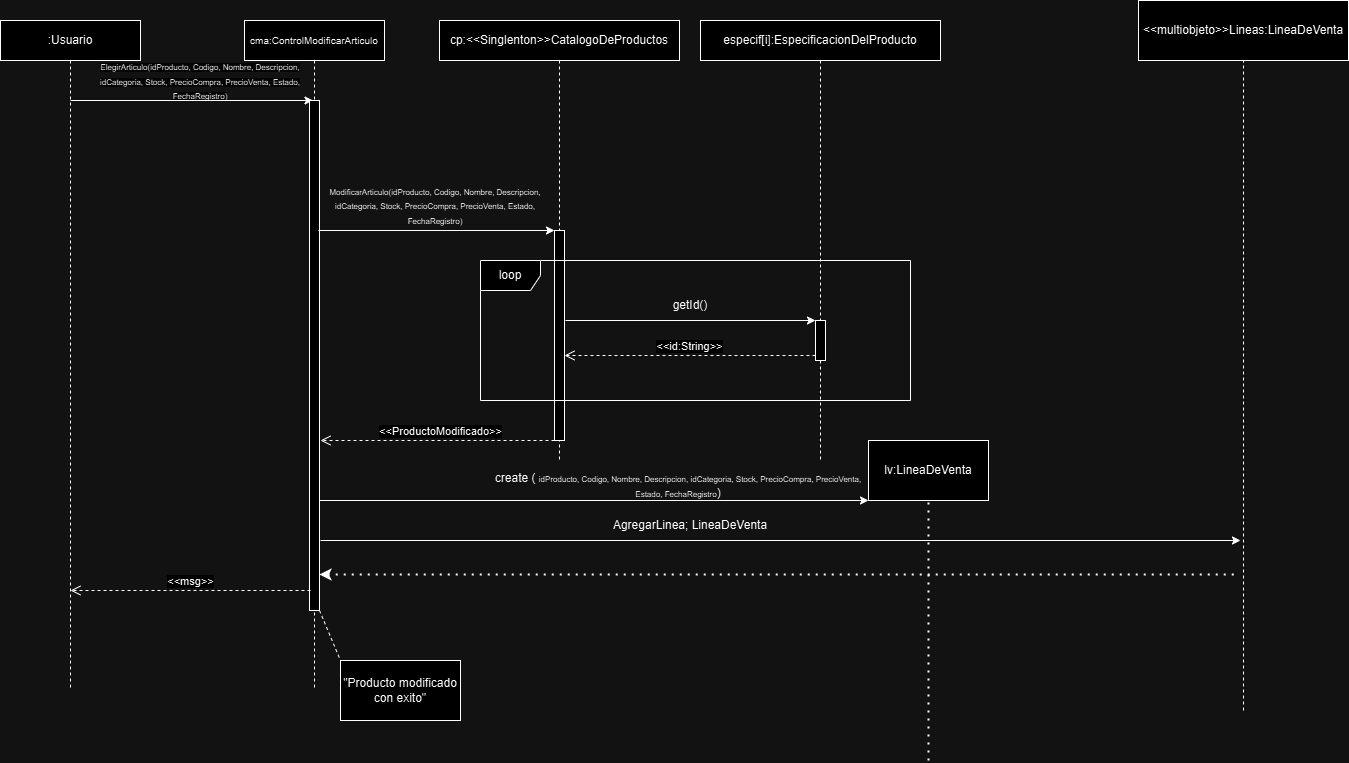

The diagram above was exported from draw.io. Its source (the exported page's mxGraphModel, read from the mxfile embedded in the PNG):
<mxGraphModel dx="880" dy="468" grid="1" gridSize="10" guides="1" tooltips="1" connect="1" arrows="1" fold="1" page="1" pageScale="1" pageWidth="827" pageHeight="1169" math="0" shadow="0">
  <root>
    <mxCell id="0" />
    <mxCell id="1" parent="0" />
    <mxCell id="5CbflXHtAjJklXGs6wVC-1" value="&lt;font style=&quot;font-size: 8px;&quot;&gt;&lt;span style=&quot;color: rgb(0, 0, 0); font-family: Helvetica; font-style: normal; font-variant-ligatures: normal; font-variant-caps: normal; font-weight: 400; letter-spacing: normal; orphans: 2; text-align: center; text-indent: 0px; text-transform: none; widows: 2; word-spacing: 0px; -webkit-text-stroke-width: 0px; white-space: normal; background-color: rgb(251, 251, 251); text-decoration-thickness: initial; text-decoration-style: initial; text-decoration-color: initial; float: none; display: inline !important;&quot;&gt;ElegirArticulo(&lt;/span&gt;&lt;span style=&quot;forced-color-adjust: none; color: rgb(0, 0, 0); font-family: Helvetica; font-style: normal; font-variant-ligatures: normal; font-variant-caps: normal; font-weight: 400; letter-spacing: normal; orphans: 2; text-indent: 0px; text-transform: none; widows: 2; word-spacing: 0px; -webkit-text-stroke-width: 0px; white-space: normal; background-color: rgb(251, 251, 251); text-decoration-thickness: initial; text-decoration-style: initial; text-decoration-color: initial; text-align: start;&quot;&gt;&lt;font style=&quot;forced-color-adjust: none; font-size: 8px;&quot; face=&quot;Helvetica&quot;&gt;idProducto, Codigo, Nombre, Descripcion, idCategoria, Stock, PrecioCompra, PrecioVenta, Estado, FechaRegistro&lt;/font&gt;&lt;/span&gt;&lt;span style=&quot;color: rgb(0, 0, 0); font-family: Helvetica; font-style: normal; font-variant-ligatures: normal; font-variant-caps: normal; font-weight: 400; letter-spacing: normal; orphans: 2; text-align: center; text-indent: 0px; text-transform: none; widows: 2; word-spacing: 0px; -webkit-text-stroke-width: 0px; white-space: normal; background-color: rgb(251, 251, 251); text-decoration-thickness: initial; text-decoration-style: initial; text-decoration-color: initial; float: none; display: inline !important;&quot;&gt;)&lt;/span&gt;&lt;/font&gt;&lt;div style=&quot;font-size: 8px;&quot;&gt;&lt;br&gt;&lt;/div&gt;" style="text;html=1;align=center;verticalAlign=middle;whiteSpace=wrap;rounded=0;" parent="1" vertex="1">
      <mxGeometry x="110" y="60" width="240" height="70" as="geometry" />
    </mxCell>
    <mxCell id="5CbflXHtAjJklXGs6wVC-2" value="" style="endArrow=classic;html=1;rounded=0;entryX=0.25;entryY=0;entryDx=0;entryDy=0;" parent="1" edge="1">
      <mxGeometry width="50" height="50" relative="1" as="geometry">
        <mxPoint x="100" y="110" as="sourcePoint" />
        <mxPoint x="342.5" y="110" as="targetPoint" />
      </mxGeometry>
    </mxCell>
    <mxCell id="5CbflXHtAjJklXGs6wVC-3" value=":Usuario" style="shape=umlLifeline;perimeter=lifelinePerimeter;whiteSpace=wrap;html=1;container=1;dropTarget=0;collapsible=0;recursiveResize=0;outlineConnect=0;portConstraint=eastwest;newEdgeStyle={&quot;curved&quot;:0,&quot;rounded&quot;:0};" parent="1" vertex="1">
      <mxGeometry x="30" y="30" width="140" height="670" as="geometry" />
    </mxCell>
    <mxCell id="5CbflXHtAjJklXGs6wVC-4" value="&lt;font style=&quot;font-size: 10px;&quot;&gt;cma:ControlModificar&lt;span style=&quot;background-color: initial;&quot;&gt;Articulo&lt;/span&gt;&lt;/font&gt;" style="shape=umlLifeline;perimeter=lifelinePerimeter;whiteSpace=wrap;html=1;container=1;dropTarget=0;collapsible=0;recursiveResize=0;outlineConnect=0;portConstraint=eastwest;newEdgeStyle={&quot;curved&quot;:0,&quot;rounded&quot;:0};" parent="1" vertex="1">
      <mxGeometry x="274" y="30" width="140" height="670" as="geometry" />
    </mxCell>
    <mxCell id="5CbflXHtAjJklXGs6wVC-5" value="" style="html=1;points=[[0,0,0,0,5],[0,1,0,0,-5],[1,0,0,0,5],[1,1,0,0,-5]];perimeter=orthogonalPerimeter;outlineConnect=0;targetShapes=umlLifeline;portConstraint=eastwest;newEdgeStyle={&quot;curved&quot;:0,&quot;rounded&quot;:0};" parent="5CbflXHtAjJklXGs6wVC-4" vertex="1">
      <mxGeometry x="65" y="80" width="10" height="510" as="geometry" />
    </mxCell>
    <mxCell id="5CbflXHtAjJklXGs6wVC-6" value="cp:&amp;lt;&amp;lt;Singlenton&amp;gt;&amp;gt;CatalogoDeProductos" style="shape=umlLifeline;perimeter=lifelinePerimeter;whiteSpace=wrap;html=1;container=1;dropTarget=0;collapsible=0;recursiveResize=0;outlineConnect=0;portConstraint=eastwest;newEdgeStyle={&quot;curved&quot;:0,&quot;rounded&quot;:0};size=40;" parent="1" vertex="1">
      <mxGeometry x="469" y="30" width="240" height="440" as="geometry" />
    </mxCell>
    <mxCell id="5CbflXHtAjJklXGs6wVC-7" value="" style="html=1;points=[[0,0,0,0,5],[0,1,0,0,-5],[1,0,0,0,5],[1,1,0,0,-5]];perimeter=orthogonalPerimeter;outlineConnect=0;targetShapes=umlLifeline;portConstraint=eastwest;newEdgeStyle={&quot;curved&quot;:0,&quot;rounded&quot;:0};" parent="5CbflXHtAjJklXGs6wVC-6" vertex="1">
      <mxGeometry x="115" y="210" width="10" height="210" as="geometry" />
    </mxCell>
    <mxCell id="5CbflXHtAjJklXGs6wVC-8" value="" style="endArrow=classic;html=1;rounded=0;" parent="5CbflXHtAjJklXGs6wVC-6" target="5CbflXHtAjJklXGs6wVC-7" edge="1">
      <mxGeometry width="50" height="50" relative="1" as="geometry">
        <mxPoint x="-121" y="210" as="sourcePoint" />
        <mxPoint x="51" y="210" as="targetPoint" />
      </mxGeometry>
    </mxCell>
    <mxCell id="5CbflXHtAjJklXGs6wVC-9" value="&lt;font style=&quot;font-size: 8px;&quot;&gt;ModificarArticulo(i&lt;span style=&quot;text-align: start;&quot;&gt;&lt;font style=&quot;&quot;&gt;dProducto, Codigo, Nombre, Descripcion, idCategoria, Stock, PrecioCompra, PrecioVenta, Estado, FechaRegistro&lt;/font&gt;&lt;/span&gt;)&lt;/font&gt;" style="text;html=1;align=center;verticalAlign=middle;whiteSpace=wrap;rounded=0;" parent="1" vertex="1">
      <mxGeometry x="350" y="200" width="230" height="30" as="geometry" />
    </mxCell>
    <mxCell id="5CbflXHtAjJklXGs6wVC-10" value="especif[i]:EspecificacionDelProducto" style="shape=umlLifeline;perimeter=lifelinePerimeter;whiteSpace=wrap;html=1;container=1;dropTarget=0;collapsible=0;recursiveResize=0;outlineConnect=0;portConstraint=eastwest;newEdgeStyle={&quot;curved&quot;:0,&quot;rounded&quot;:0};size=40;" parent="1" vertex="1">
      <mxGeometry x="730" y="30" width="240" height="440" as="geometry" />
    </mxCell>
    <mxCell id="5CbflXHtAjJklXGs6wVC-11" value="" style="html=1;points=[[0,0,0,0,5],[0,1,0,0,-5],[1,0,0,0,5],[1,1,0,0,-5]];perimeter=orthogonalPerimeter;outlineConnect=0;targetShapes=umlLifeline;portConstraint=eastwest;newEdgeStyle={&quot;curved&quot;:0,&quot;rounded&quot;:0};fillColor=default;" parent="5CbflXHtAjJklXGs6wVC-10" vertex="1">
      <mxGeometry x="115" y="300" width="10" height="40" as="geometry" />
    </mxCell>
    <mxCell id="5CbflXHtAjJklXGs6wVC-12" value="" style="endArrow=classic;html=1;rounded=0;" parent="1" edge="1">
      <mxGeometry width="50" height="50" relative="1" as="geometry">
        <mxPoint x="594.9966666666666" y="330" as="sourcePoint" />
        <mxPoint x="845" y="330" as="targetPoint" />
      </mxGeometry>
    </mxCell>
    <mxCell id="5CbflXHtAjJklXGs6wVC-13" value="getId()" style="text;html=1;align=center;verticalAlign=middle;whiteSpace=wrap;rounded=0;" parent="1" vertex="1">
      <mxGeometry x="690" y="300" width="60" height="30" as="geometry" />
    </mxCell>
    <mxCell id="5CbflXHtAjJklXGs6wVC-14" value="&amp;lt;&amp;lt;id:String&amp;gt;&amp;gt;" style="html=1;verticalAlign=bottom;endArrow=open;dashed=1;endSize=8;curved=0;rounded=0;exitX=0;exitY=1;exitDx=0;exitDy=-5;exitPerimeter=0;" parent="1" source="5CbflXHtAjJklXGs6wVC-11" target="5CbflXHtAjJklXGs6wVC-7" edge="1">
      <mxGeometry relative="1" as="geometry">
        <mxPoint x="830" y="370" as="sourcePoint" />
        <mxPoint x="600" y="360" as="targetPoint" />
        <mxPoint as="offset" />
      </mxGeometry>
    </mxCell>
    <mxCell id="5CbflXHtAjJklXGs6wVC-15" value="loop" style="shape=umlFrame;whiteSpace=wrap;html=1;pointerEvents=0;" parent="1" vertex="1">
      <mxGeometry x="510" y="270" width="430" height="140" as="geometry" />
    </mxCell>
    <mxCell id="5CbflXHtAjJklXGs6wVC-16" value="&amp;lt;&amp;lt;ProductoModificado&amp;gt;&amp;gt;" style="html=1;verticalAlign=bottom;endArrow=open;dashed=1;endSize=8;curved=0;rounded=0;exitX=0;exitY=1;exitDx=0;exitDy=-5;exitPerimeter=0;" parent="1" edge="1">
      <mxGeometry relative="1" as="geometry">
        <mxPoint x="590" y="450" as="sourcePoint" />
        <mxPoint x="350" y="450" as="targetPoint" />
        <mxPoint as="offset" />
      </mxGeometry>
    </mxCell>
    <mxCell id="5CbflXHtAjJklXGs6wVC-17" value="&amp;lt;&amp;lt;msg&amp;gt;&amp;gt;" style="html=1;verticalAlign=bottom;endArrow=open;dashed=1;endSize=8;curved=0;rounded=0;exitX=0;exitY=1;exitDx=0;exitDy=-5;exitPerimeter=0;" parent="1" edge="1">
      <mxGeometry relative="1" as="geometry">
        <mxPoint x="340" y="600" as="sourcePoint" />
        <mxPoint x="100" y="600" as="targetPoint" />
        <mxPoint as="offset" />
      </mxGeometry>
    </mxCell>
    <mxCell id="5CbflXHtAjJklXGs6wVC-18" value="&quot;Producto modificado con exito&quot;" style="rounded=0;whiteSpace=wrap;html=1;" parent="1" vertex="1">
      <mxGeometry x="370" y="670" width="120" height="60" as="geometry" />
    </mxCell>
    <mxCell id="5CbflXHtAjJklXGs6wVC-19" value="" style="endArrow=none;dashed=1;html=1;rounded=0;entryX=0;entryY=0;entryDx=0;entryDy=0;" parent="1" source="5CbflXHtAjJklXGs6wVC-5" target="5CbflXHtAjJklXGs6wVC-18" edge="1">
      <mxGeometry width="50" height="50" relative="1" as="geometry">
        <mxPoint x="360" y="510" as="sourcePoint" />
        <mxPoint x="410" y="460" as="targetPoint" />
      </mxGeometry>
    </mxCell>
    <mxCell id="jvKuFUvnGyCXFjtQuJ5m-3" value="lv:LineaDeVenta" style="rounded=0;whiteSpace=wrap;html=1;" parent="1" vertex="1">
      <mxGeometry x="898" y="450" width="120" height="60" as="geometry" />
    </mxCell>
    <mxCell id="jvKuFUvnGyCXFjtQuJ5m-4" value="" style="endArrow=none;dashed=1;html=1;dashPattern=1 3;strokeWidth=2;rounded=0;entryX=0.5;entryY=1;entryDx=0;entryDy=0;" parent="1" target="jvKuFUvnGyCXFjtQuJ5m-3" edge="1">
      <mxGeometry width="50" height="50" relative="1" as="geometry">
        <mxPoint x="958" y="770" as="sourcePoint" />
        <mxPoint x="948" y="480" as="targetPoint" />
      </mxGeometry>
    </mxCell>
    <mxCell id="jvKuFUvnGyCXFjtQuJ5m-5" value="AgregarLinea; LineaDeVenta" style="text;html=1;align=center;verticalAlign=middle;whiteSpace=wrap;rounded=0;" parent="1" vertex="1">
      <mxGeometry x="630" y="520" width="180" height="30" as="geometry" />
    </mxCell>
    <mxCell id="jvKuFUvnGyCXFjtQuJ5m-6" value="&amp;lt;&amp;lt;multiobjeto&amp;gt;&amp;gt;Lineas:LineaDeVenta" style="rounded=0;whiteSpace=wrap;html=1;" parent="1" vertex="1">
      <mxGeometry x="1168" y="10" width="210" height="60" as="geometry" />
    </mxCell>
    <mxCell id="jvKuFUvnGyCXFjtQuJ5m-7" value="" style="endArrow=none;dashed=1;html=1;rounded=0;entryX=0.5;entryY=1;entryDx=0;entryDy=0;" parent="1" target="jvKuFUvnGyCXFjtQuJ5m-6" edge="1">
      <mxGeometry width="50" height="50" relative="1" as="geometry">
        <mxPoint x="1273" y="720" as="sourcePoint" />
        <mxPoint x="1228" y="240" as="targetPoint" />
      </mxGeometry>
    </mxCell>
    <mxCell id="jvKuFUvnGyCXFjtQuJ5m-8" value="" style="endArrow=none;dashed=1;html=1;dashPattern=1 3;strokeWidth=2;rounded=0;startArrow=classic;startFill=1;" parent="1" edge="1">
      <mxGeometry width="50" height="50" relative="1" as="geometry">
        <mxPoint x="349" y="584" as="sourcePoint" />
        <mxPoint x="1268" y="584" as="targetPoint" />
      </mxGeometry>
    </mxCell>
    <mxCell id="jvKuFUvnGyCXFjtQuJ5m-9" value="" style="endArrow=classic;html=1;rounded=0;" parent="1" edge="1">
      <mxGeometry width="50" height="50" relative="1" as="geometry">
        <mxPoint x="349" y="510" as="sourcePoint" />
        <mxPoint x="898" y="510" as="targetPoint" />
      </mxGeometry>
    </mxCell>
    <mxCell id="jvKuFUvnGyCXFjtQuJ5m-10" value="create (&amp;nbsp;&lt;span style=&quot;font-size: 8px; text-align: start;&quot;&gt;idProducto, Codigo, Nombre, Descripcion, idCategoria, Stock, PrecioCompra, PrecioVenta, Estado, FechaRegistro&lt;/span&gt;)" style="text;html=1;align=center;verticalAlign=middle;whiteSpace=wrap;rounded=0;" parent="1" vertex="1">
      <mxGeometry x="518" y="480" width="380" height="30" as="geometry" />
    </mxCell>
    <mxCell id="jvKuFUvnGyCXFjtQuJ5m-11" value="" style="endArrow=classic;html=1;rounded=0;" parent="1" edge="1">
      <mxGeometry width="50" height="50" relative="1" as="geometry">
        <mxPoint x="350" y="550" as="sourcePoint" />
        <mxPoint x="1270" y="550" as="targetPoint" />
      </mxGeometry>
    </mxCell>
  </root>
</mxGraphModel>